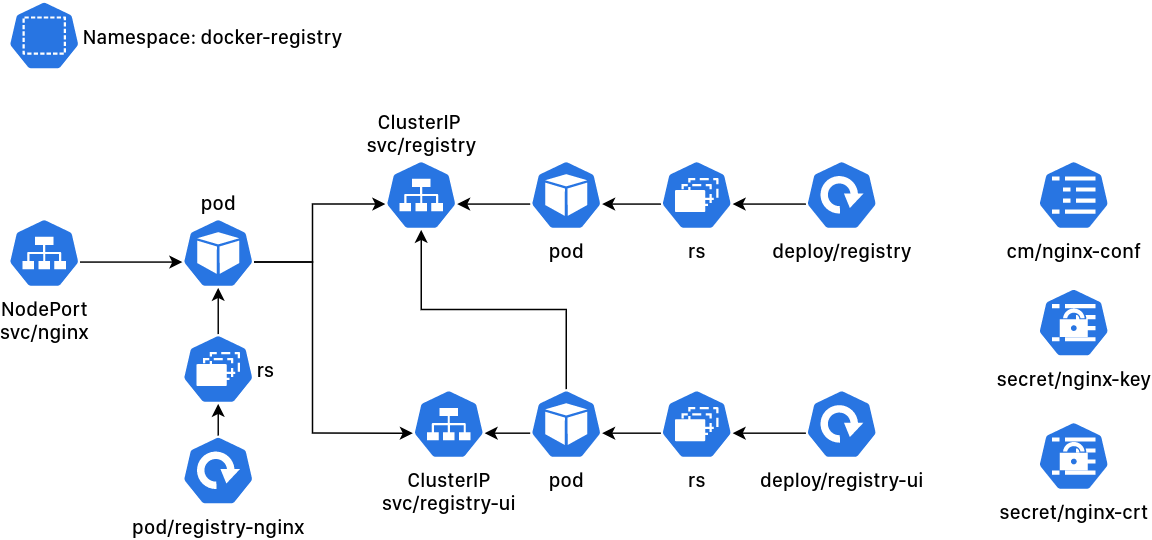

The diagram above was exported from draw.io. Its source (the exported page's mxGraphModel, read from the mxfile embedded in the PNG):
<mxGraphModel dx="981" dy="479" grid="1" gridSize="10" guides="1" tooltips="1" connect="1" arrows="1" fold="1" page="1" pageScale="1" pageWidth="827" pageHeight="1169" math="0" shadow="0">
  <root>
    <mxCell id="0" />
    <mxCell id="1" parent="0" />
    <mxCell id="JScKZlpz3S1XEYVFnRL7-38" style="edgeStyle=orthogonalEdgeStyle;rounded=0;orthogonalLoop=1;jettySize=auto;html=1;exitX=0.995;exitY=0.63;exitDx=0;exitDy=0;exitPerimeter=0;entryX=0.005;entryY=0.63;entryDx=0;entryDy=0;entryPerimeter=0;fontFamily=Tahoma;" edge="1" parent="1" source="Y9Gu-idqzD9nnGODR_D0-1" target="JScKZlpz3S1XEYVFnRL7-33">
      <mxGeometry relative="1" as="geometry">
        <Array as="points">
          <mxPoint x="220" y="190" />
          <mxPoint x="220" y="150" />
        </Array>
      </mxGeometry>
    </mxCell>
    <mxCell id="JScKZlpz3S1XEYVFnRL7-39" style="edgeStyle=orthogonalEdgeStyle;rounded=0;orthogonalLoop=1;jettySize=auto;html=1;exitX=0.995;exitY=0.63;exitDx=0;exitDy=0;exitPerimeter=0;entryX=0.005;entryY=0.63;entryDx=0;entryDy=0;entryPerimeter=0;fontFamily=Tahoma;" edge="1" parent="1" source="Y9Gu-idqzD9nnGODR_D0-1" target="JScKZlpz3S1XEYVFnRL7-35">
      <mxGeometry relative="1" as="geometry">
        <Array as="points">
          <mxPoint x="220" y="190" />
          <mxPoint x="220" y="308" />
        </Array>
      </mxGeometry>
    </mxCell>
    <mxCell id="Y9Gu-idqzD9nnGODR_D0-1" value="pod" style="html=1;dashed=0;whitespace=wrap;fillColor=#2875E2;strokeColor=#ffffff;points=[[0.005,0.63,0],[0.1,0.2,0],[0.9,0.2,0],[0.5,0,0],[0.995,0.63,0],[0.72,0.99,0],[0.5,1,0],[0.28,0.99,0]];shape=mxgraph.kubernetes.icon;prIcon=pod;fontStyle=0;fontFamily=Lucida Console;labelPosition=center;verticalLabelPosition=top;align=center;verticalAlign=bottom;" parent="1" vertex="1">
      <mxGeometry x="130" y="160" width="50" height="48" as="geometry" />
    </mxCell>
    <mxCell id="JScKZlpz3S1XEYVFnRL7-34" style="edgeStyle=orthogonalEdgeStyle;rounded=0;orthogonalLoop=1;jettySize=auto;html=1;exitX=0.005;exitY=0.63;exitDx=0;exitDy=0;exitPerimeter=0;entryX=0.995;entryY=0.63;entryDx=0;entryDy=0;entryPerimeter=0;fontFamily=Tahoma;" edge="1" parent="1" source="Y9Gu-idqzD9nnGODR_D0-2" target="JScKZlpz3S1XEYVFnRL7-33">
      <mxGeometry relative="1" as="geometry" />
    </mxCell>
    <mxCell id="Y9Gu-idqzD9nnGODR_D0-2" value="pod" style="html=1;dashed=0;whitespace=wrap;fillColor=#2875E2;strokeColor=#ffffff;points=[[0.005,0.63,0],[0.1,0.2,0],[0.9,0.2,0],[0.5,0,0],[0.995,0.63,0],[0.72,0.99,0],[0.5,1,0],[0.28,0.99,0]];shape=mxgraph.kubernetes.icon;prIcon=pod;fontStyle=0;fontFamily=Tahoma;labelPosition=center;verticalLabelPosition=bottom;align=center;verticalAlign=top;" parent="1" vertex="1">
      <mxGeometry x="370" y="120" width="50" height="48" as="geometry" />
    </mxCell>
    <mxCell id="JScKZlpz3S1XEYVFnRL7-36" style="edgeStyle=orthogonalEdgeStyle;rounded=0;orthogonalLoop=1;jettySize=auto;html=1;exitX=0.005;exitY=0.63;exitDx=0;exitDy=0;exitPerimeter=0;entryX=0.995;entryY=0.63;entryDx=0;entryDy=0;entryPerimeter=0;fontFamily=Tahoma;" edge="1" parent="1" source="Y9Gu-idqzD9nnGODR_D0-5" target="JScKZlpz3S1XEYVFnRL7-35">
      <mxGeometry relative="1" as="geometry" />
    </mxCell>
    <mxCell id="JScKZlpz3S1XEYVFnRL7-37" style="edgeStyle=orthogonalEdgeStyle;rounded=0;orthogonalLoop=1;jettySize=auto;html=1;exitX=0.5;exitY=0;exitDx=0;exitDy=0;exitPerimeter=0;fontFamily=Tahoma;" edge="1" parent="1" source="Y9Gu-idqzD9nnGODR_D0-5" target="JScKZlpz3S1XEYVFnRL7-33">
      <mxGeometry relative="1" as="geometry" />
    </mxCell>
    <mxCell id="Y9Gu-idqzD9nnGODR_D0-5" value="pod" style="html=1;dashed=0;whitespace=wrap;fillColor=#2875E2;strokeColor=#ffffff;points=[[0.005,0.63,0],[0.1,0.2,0],[0.9,0.2,0],[0.5,0,0],[0.995,0.63,0],[0.72,0.99,0],[0.5,1,0],[0.28,0.99,0]];shape=mxgraph.kubernetes.icon;prIcon=pod;fontStyle=0;fontFamily=Tahoma;labelPosition=center;verticalLabelPosition=bottom;align=center;verticalAlign=top;" parent="1" vertex="1">
      <mxGeometry x="370" y="278" width="50" height="48" as="geometry" />
    </mxCell>
    <mxCell id="JScKZlpz3S1XEYVFnRL7-4" value="Namespace: docker-registry" style="html=1;dashed=0;whitespace=wrap;fillColor=#2875E2;strokeColor=#ffffff;points=[[0.005,0.63,0],[0.1,0.2,0],[0.9,0.2,0],[0.5,0,0],[0.995,0.63,0],[0.72,0.99,0],[0.5,1,0],[0.28,0.99,0]];shape=mxgraph.kubernetes.icon;prIcon=ns;fontFamily=Tahoma;labelPosition=right;verticalLabelPosition=middle;align=left;verticalAlign=middle;" vertex="1" parent="1">
      <mxGeometry x="10" y="10" width="50" height="48" as="geometry" />
    </mxCell>
    <mxCell id="JScKZlpz3S1XEYVFnRL7-23" style="edgeStyle=orthogonalEdgeStyle;rounded=0;orthogonalLoop=1;jettySize=auto;html=1;exitX=0.005;exitY=0.63;exitDx=0;exitDy=0;exitPerimeter=0;entryX=0.995;entryY=0.63;entryDx=0;entryDy=0;entryPerimeter=0;fontFamily=Tahoma;" edge="1" parent="1" source="JScKZlpz3S1XEYVFnRL7-11" target="JScKZlpz3S1XEYVFnRL7-12">
      <mxGeometry relative="1" as="geometry" />
    </mxCell>
    <mxCell id="JScKZlpz3S1XEYVFnRL7-11" value="deploy/registry" style="html=1;dashed=0;whitespace=wrap;fillColor=#2875E2;strokeColor=#ffffff;points=[[0.005,0.63,0],[0.1,0.2,0],[0.9,0.2,0],[0.5,0,0],[0.995,0.63,0],[0.72,0.99,0],[0.5,1,0],[0.28,0.99,0]];shape=mxgraph.kubernetes.icon;prIcon=deploy;fontFamily=Tahoma;labelPosition=center;verticalLabelPosition=bottom;align=center;verticalAlign=top;" vertex="1" parent="1">
      <mxGeometry x="560" y="120" width="50" height="48" as="geometry" />
    </mxCell>
    <mxCell id="JScKZlpz3S1XEYVFnRL7-24" style="edgeStyle=orthogonalEdgeStyle;rounded=0;orthogonalLoop=1;jettySize=auto;html=1;exitX=0.005;exitY=0.63;exitDx=0;exitDy=0;exitPerimeter=0;entryX=0.995;entryY=0.63;entryDx=0;entryDy=0;entryPerimeter=0;fontFamily=Tahoma;" edge="1" parent="1" source="JScKZlpz3S1XEYVFnRL7-12" target="Y9Gu-idqzD9nnGODR_D0-2">
      <mxGeometry relative="1" as="geometry" />
    </mxCell>
    <mxCell id="JScKZlpz3S1XEYVFnRL7-12" value="rs" style="html=1;dashed=0;whitespace=wrap;fillColor=#2875E2;strokeColor=#ffffff;points=[[0.005,0.63,0],[0.1,0.2,0],[0.9,0.2,0],[0.5,0,0],[0.995,0.63,0],[0.72,0.99,0],[0.5,1,0],[0.28,0.99,0]];shape=mxgraph.kubernetes.icon;prIcon=rs;fontFamily=Tahoma;labelPosition=center;verticalLabelPosition=bottom;align=center;verticalAlign=top;" vertex="1" parent="1">
      <mxGeometry x="460" y="120" width="50" height="48" as="geometry" />
    </mxCell>
    <mxCell id="JScKZlpz3S1XEYVFnRL7-25" style="edgeStyle=orthogonalEdgeStyle;rounded=0;orthogonalLoop=1;jettySize=auto;html=1;exitX=0.005;exitY=0.63;exitDx=0;exitDy=0;exitPerimeter=0;entryX=0.995;entryY=0.63;entryDx=0;entryDy=0;entryPerimeter=0;fontFamily=Tahoma;" edge="1" parent="1" source="JScKZlpz3S1XEYVFnRL7-15" target="JScKZlpz3S1XEYVFnRL7-16">
      <mxGeometry relative="1" as="geometry" />
    </mxCell>
    <mxCell id="JScKZlpz3S1XEYVFnRL7-15" value="deploy/registry-ui" style="html=1;dashed=0;whitespace=wrap;fillColor=#2875E2;strokeColor=#ffffff;points=[[0.005,0.63,0],[0.1,0.2,0],[0.9,0.2,0],[0.5,0,0],[0.995,0.63,0],[0.72,0.99,0],[0.5,1,0],[0.28,0.99,0]];shape=mxgraph.kubernetes.icon;prIcon=deploy;fontFamily=Tahoma;labelPosition=center;verticalLabelPosition=bottom;align=center;verticalAlign=top;" vertex="1" parent="1">
      <mxGeometry x="560" y="278" width="50" height="48" as="geometry" />
    </mxCell>
    <mxCell id="JScKZlpz3S1XEYVFnRL7-26" style="edgeStyle=orthogonalEdgeStyle;rounded=0;orthogonalLoop=1;jettySize=auto;html=1;exitX=0.005;exitY=0.63;exitDx=0;exitDy=0;exitPerimeter=0;entryX=0.995;entryY=0.63;entryDx=0;entryDy=0;entryPerimeter=0;fontFamily=Tahoma;" edge="1" parent="1" source="JScKZlpz3S1XEYVFnRL7-16" target="Y9Gu-idqzD9nnGODR_D0-5">
      <mxGeometry relative="1" as="geometry" />
    </mxCell>
    <mxCell id="JScKZlpz3S1XEYVFnRL7-16" value="rs" style="html=1;dashed=0;whitespace=wrap;fillColor=#2875E2;strokeColor=#ffffff;points=[[0.005,0.63,0],[0.1,0.2,0],[0.9,0.2,0],[0.5,0,0],[0.995,0.63,0],[0.72,0.99,0],[0.5,1,0],[0.28,0.99,0]];shape=mxgraph.kubernetes.icon;prIcon=rs;fontFamily=Tahoma;labelPosition=center;verticalLabelPosition=bottom;align=center;verticalAlign=top;" vertex="1" parent="1">
      <mxGeometry x="460" y="278" width="50" height="48" as="geometry" />
    </mxCell>
    <mxCell id="JScKZlpz3S1XEYVFnRL7-28" style="edgeStyle=orthogonalEdgeStyle;rounded=0;orthogonalLoop=1;jettySize=auto;html=1;exitX=0.5;exitY=0;exitDx=0;exitDy=0;exitPerimeter=0;entryX=0.5;entryY=1;entryDx=0;entryDy=0;entryPerimeter=0;fontFamily=Tahoma;" edge="1" parent="1" source="JScKZlpz3S1XEYVFnRL7-19" target="JScKZlpz3S1XEYVFnRL7-20">
      <mxGeometry relative="1" as="geometry" />
    </mxCell>
    <mxCell id="JScKZlpz3S1XEYVFnRL7-19" value="pod/registry-nginx" style="html=1;dashed=0;whitespace=wrap;fillColor=#2875E2;strokeColor=#ffffff;points=[[0.005,0.63,0],[0.1,0.2,0],[0.9,0.2,0],[0.5,0,0],[0.995,0.63,0],[0.72,0.99,0],[0.5,1,0],[0.28,0.99,0]];shape=mxgraph.kubernetes.icon;prIcon=deploy;fontFamily=Tahoma;labelPosition=center;verticalLabelPosition=bottom;align=center;verticalAlign=top;" vertex="1" parent="1">
      <mxGeometry x="130" y="310" width="50" height="48" as="geometry" />
    </mxCell>
    <mxCell id="JScKZlpz3S1XEYVFnRL7-27" style="edgeStyle=orthogonalEdgeStyle;rounded=0;orthogonalLoop=1;jettySize=auto;html=1;exitX=0.5;exitY=0;exitDx=0;exitDy=0;exitPerimeter=0;entryX=0.5;entryY=1;entryDx=0;entryDy=0;entryPerimeter=0;fontFamily=Tahoma;" edge="1" parent="1" source="JScKZlpz3S1XEYVFnRL7-20" target="Y9Gu-idqzD9nnGODR_D0-1">
      <mxGeometry relative="1" as="geometry" />
    </mxCell>
    <mxCell id="JScKZlpz3S1XEYVFnRL7-20" value="rs" style="html=1;dashed=0;whitespace=wrap;fillColor=#2875E2;strokeColor=#ffffff;points=[[0.005,0.63,0],[0.1,0.2,0],[0.9,0.2,0],[0.5,0,0],[0.995,0.63,0],[0.72,0.99,0],[0.5,1,0],[0.28,0.99,0]];shape=mxgraph.kubernetes.icon;prIcon=rs;fontFamily=Tahoma;labelPosition=right;verticalLabelPosition=middle;align=left;verticalAlign=middle;" vertex="1" parent="1">
      <mxGeometry x="130" y="240" width="50" height="48" as="geometry" />
    </mxCell>
    <mxCell id="JScKZlpz3S1XEYVFnRL7-33" value="ClusterIP &lt;br&gt;svc/registry" style="html=1;dashed=0;whitespace=wrap;fillColor=#2875E2;strokeColor=#ffffff;points=[[0.005,0.63,0],[0.1,0.2,0],[0.9,0.2,0],[0.5,0,0],[0.995,0.63,0],[0.72,0.99,0],[0.5,1,0],[0.28,0.99,0]];shape=mxgraph.kubernetes.icon;prIcon=svc;fontFamily=Tahoma;labelPosition=center;verticalLabelPosition=top;align=center;verticalAlign=bottom;" vertex="1" parent="1">
      <mxGeometry x="270" y="120" width="50" height="48" as="geometry" />
    </mxCell>
    <mxCell id="JScKZlpz3S1XEYVFnRL7-35" value="ClusterIP&lt;br&gt;svc/registry-ui" style="html=1;dashed=0;whitespace=wrap;fillColor=#2875E2;strokeColor=#ffffff;points=[[0.005,0.63,0],[0.1,0.2,0],[0.9,0.2,0],[0.5,0,0],[0.995,0.63,0],[0.72,0.99,0],[0.5,1,0],[0.28,0.99,0]];shape=mxgraph.kubernetes.icon;prIcon=svc;fontFamily=Tahoma;labelPosition=center;verticalLabelPosition=bottom;align=center;verticalAlign=top;" vertex="1" parent="1">
      <mxGeometry x="289" y="278" width="50" height="48" as="geometry" />
    </mxCell>
    <mxCell id="JScKZlpz3S1XEYVFnRL7-41" style="edgeStyle=orthogonalEdgeStyle;rounded=0;orthogonalLoop=1;jettySize=auto;html=1;exitX=0.995;exitY=0.63;exitDx=0;exitDy=0;exitPerimeter=0;entryX=0.005;entryY=0.63;entryDx=0;entryDy=0;entryPerimeter=0;fontFamily=Tahoma;" edge="1" parent="1" source="JScKZlpz3S1XEYVFnRL7-40" target="Y9Gu-idqzD9nnGODR_D0-1">
      <mxGeometry relative="1" as="geometry" />
    </mxCell>
    <mxCell id="JScKZlpz3S1XEYVFnRL7-40" value="NodePort&lt;br&gt;svc/nginx" style="html=1;dashed=0;whitespace=wrap;fillColor=#2875E2;strokeColor=#ffffff;points=[[0.005,0.63,0],[0.1,0.2,0],[0.9,0.2,0],[0.5,0,0],[0.995,0.63,0],[0.72,0.99,0],[0.5,1,0],[0.28,0.99,0]];shape=mxgraph.kubernetes.icon;prIcon=svc;fontFamily=Tahoma;labelPosition=center;verticalLabelPosition=bottom;align=center;verticalAlign=top;" vertex="1" parent="1">
      <mxGeometry x="10" y="160" width="50" height="48" as="geometry" />
    </mxCell>
    <mxCell id="JScKZlpz3S1XEYVFnRL7-43" value="cm/nginx-conf" style="html=1;dashed=0;whitespace=wrap;fillColor=#2875E2;strokeColor=#ffffff;points=[[0.005,0.63,0],[0.1,0.2,0],[0.9,0.2,0],[0.5,0,0],[0.995,0.63,0],[0.72,0.99,0],[0.5,1,0],[0.28,0.99,0]];shape=mxgraph.kubernetes.icon;prIcon=cm;fontFamily=Tahoma;labelPosition=center;verticalLabelPosition=bottom;align=center;verticalAlign=top;" vertex="1" parent="1">
      <mxGeometry x="720" y="120" width="50" height="48" as="geometry" />
    </mxCell>
    <mxCell id="JScKZlpz3S1XEYVFnRL7-44" value="secret/nginx-key" style="html=1;dashed=0;whitespace=wrap;fillColor=#2875E2;strokeColor=#ffffff;points=[[0.005,0.63,0],[0.1,0.2,0],[0.9,0.2,0],[0.5,0,0],[0.995,0.63,0],[0.72,0.99,0],[0.5,1,0],[0.28,0.99,0]];shape=mxgraph.kubernetes.icon;prIcon=secret;fontFamily=Tahoma;labelPosition=center;verticalLabelPosition=bottom;align=center;verticalAlign=top;" vertex="1" parent="1">
      <mxGeometry x="720" y="208" width="50" height="48" as="geometry" />
    </mxCell>
    <mxCell id="JScKZlpz3S1XEYVFnRL7-46" value="secret/nginx-crt" style="html=1;dashed=0;whitespace=wrap;fillColor=#2875E2;strokeColor=#ffffff;points=[[0.005,0.63,0],[0.1,0.2,0],[0.9,0.2,0],[0.5,0,0],[0.995,0.63,0],[0.72,0.99,0],[0.5,1,0],[0.28,0.99,0]];shape=mxgraph.kubernetes.icon;prIcon=secret;fontFamily=Tahoma;labelPosition=center;verticalLabelPosition=bottom;align=center;verticalAlign=top;" vertex="1" parent="1">
      <mxGeometry x="720" y="300" width="50" height="48" as="geometry" />
    </mxCell>
  </root>
</mxGraphModel>